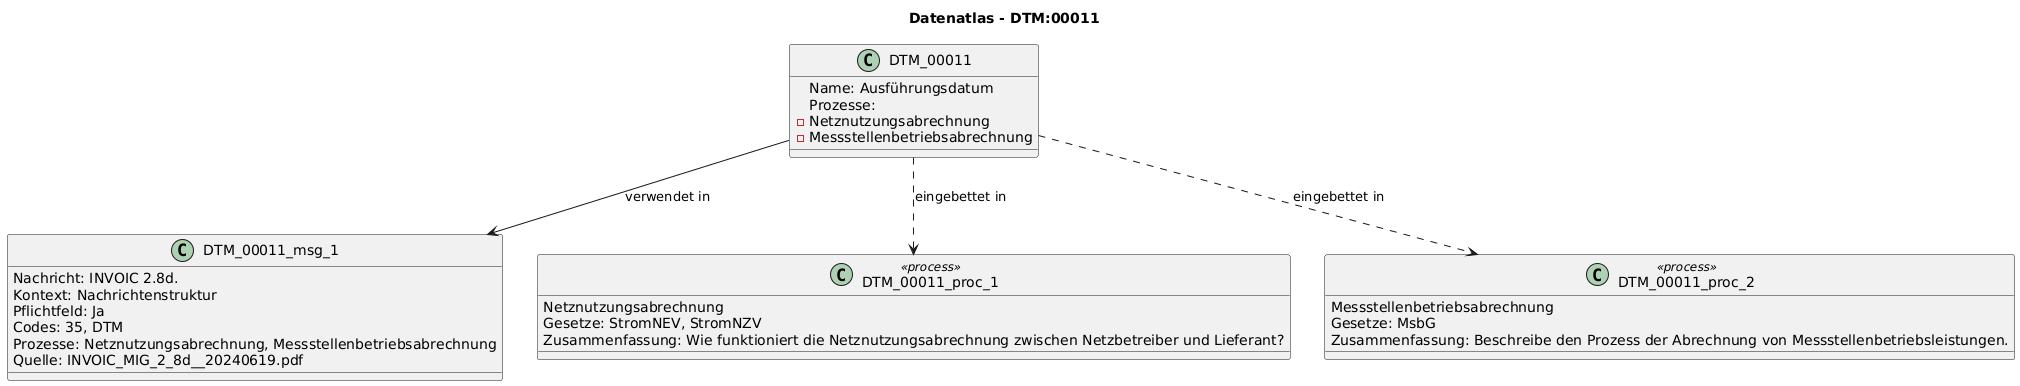

The diagram above was rendered by PlantUML. Its source (embedded in the PNG):
@startuml
title Datenatlas - DTM:00011
class DTM_00011 {
  Name: Ausführungsdatum
  Prozesse:
    - Netznutzungsabrechnung
    - Messstellenbetriebsabrechnung
}
class DTM_00011_msg_1 {
  Nachricht: INVOIC 2.8d.
  Kontext: Nachrichtenstruktur
  Pflichtfeld: Ja
  Codes: 35, DTM
  Prozesse: Netznutzungsabrechnung, Messstellenbetriebsabrechnung
  Quelle: INVOIC_MIG_2_8d__20240619.pdf
}
DTM_00011 --> DTM_00011_msg_1 : verwendet in
class DTM_00011_proc_1 <<process>> {
  Netznutzungsabrechnung
  Gesetze: StromNEV, StromNZV
  Zusammenfassung: Wie funktioniert die Netznutzungsabrechnung zwischen Netzbetreiber und Lieferant?
}
DTM_00011 ..> DTM_00011_proc_1 : eingebettet in
class DTM_00011_proc_2 <<process>> {
  Messstellenbetriebsabrechnung
  Gesetze: MsbG
  Zusammenfassung: Beschreibe den Prozess der Abrechnung von Messstellenbetriebsleistungen.
}
DTM_00011 ..> DTM_00011_proc_2 : eingebettet in
@enduml